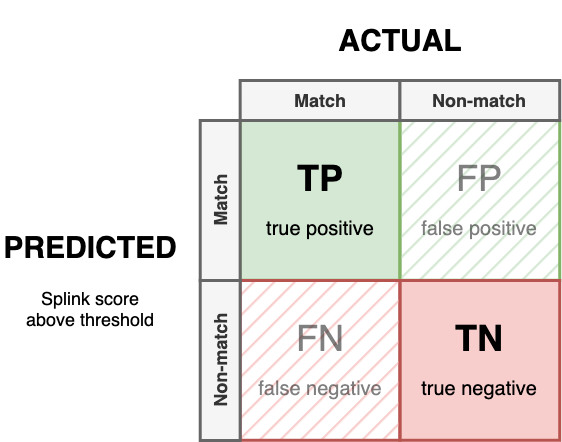

The diagram above was exported from draw.io. Its source (the exported page's mxGraphModel, read from the mxfile embedded in the PNG):
<mxGraphModel dx="1661" dy="780" grid="1" gridSize="10" guides="1" tooltips="1" connect="1" arrows="1" fold="1" page="1" pageScale="1" pageWidth="827" pageHeight="1169" math="1" shadow="0">
  <root>
    <mxCell id="0" />
    <mxCell id="1" parent="0" />
    <mxCell id="13" value="" style="group" vertex="1" connectable="0" parent="1">
      <mxGeometry x="-140" y="50" width="559.2222222222222" height="440" as="geometry" />
    </mxCell>
    <mxCell id="3" value="&lt;font style=&quot;&quot;&gt;&lt;font style=&quot;font-size: 30px;&quot;&gt;ACTUAL&lt;/font&gt;&lt;br&gt;&lt;/font&gt;" style="rounded=0;whiteSpace=wrap;html=1;fontSize=18;fontStyle=1;fillColor=none;strokeColor=none;" parent="13" vertex="1">
      <mxGeometry x="239.66666666666666" width="319.55555555555554" height="80" as="geometry" />
    </mxCell>
    <mxCell id="4" value="TP&lt;br&gt;&lt;font style=&quot;font-size: 20px; font-weight: normal;&quot;&gt;true positive&lt;/font&gt;" style="whiteSpace=wrap;html=1;aspect=fixed;fillColor=#d5e8d4;strokeColor=#82b366;fontSize=36;fontStyle=1;strokeWidth=3;" parent="13" vertex="1">
      <mxGeometry x="239.66666666666666" y="120" width="159.77777777777777" height="159.77777777777777" as="geometry" />
    </mxCell>
    <mxCell id="5" value="FP&lt;br&gt;&lt;font style=&quot;font-size: 20px;&quot;&gt;false positive&lt;/font&gt;" style="whiteSpace=wrap;html=1;aspect=fixed;fontSize=36;fontStyle=0;strokeWidth=3;fillStyle=hatch;fillColor=#d5e8d4;strokeColor=#82b366;textOpacity=50;" parent="13" vertex="1">
      <mxGeometry x="399.44444444444446" y="120" width="159.77777777777777" height="159.77777777777777" as="geometry" />
    </mxCell>
    <mxCell id="6" value="TN&lt;br&gt;&lt;font style=&quot;font-size: 20px; font-weight: normal;&quot;&gt;true negative&lt;/font&gt;" style="whiteSpace=wrap;html=1;aspect=fixed;fillColor=#f8cecc;strokeColor=#b85450;fontSize=36;strokeWidth=3;fontStyle=1" parent="13" vertex="1">
      <mxGeometry x="399.44444444444446" y="280" width="159.77777777777777" height="159.77777777777777" as="geometry" />
    </mxCell>
    <mxCell id="7" value="FN&lt;br&gt;&lt;font style=&quot;font-size: 20px;&quot;&gt;false negative&lt;/font&gt;" style="whiteSpace=wrap;html=1;aspect=fixed;fillColor=#f8cecc;strokeColor=#b85450;fontSize=36;strokeWidth=3;fontStyle=0;fillStyle=hatch;textOpacity=50;" parent="13" vertex="1">
      <mxGeometry x="239.66666666666666" y="280" width="159.77777777777777" height="159.77777777777777" as="geometry" />
    </mxCell>
    <mxCell id="8" value="&lt;font style=&quot;&quot;&gt;&lt;font style=&quot;font-size: 30px;&quot;&gt;PREDICTED&lt;/font&gt;&lt;br&gt;&lt;/font&gt;&lt;br&gt;&lt;span style=&quot;font-weight: normal;&quot;&gt;Splink score&lt;br&gt;above threshold&lt;/span&gt;" style="rounded=0;whiteSpace=wrap;html=1;fontSize=18;fontStyle=1;fillColor=none;strokeColor=none;" parent="13" vertex="1">
      <mxGeometry y="200" width="179.75" height="160" as="geometry" />
    </mxCell>
    <mxCell id="9" value="&lt;font style=&quot;font-size: 18px;&quot;&gt;Match&lt;/font&gt;" style="text;html=1;strokeColor=#666666;fillColor=#f5f5f5;align=center;verticalAlign=middle;whiteSpace=wrap;rounded=0;fontColor=#333333;fontStyle=1;strokeWidth=3;" parent="13" vertex="1">
      <mxGeometry x="239.66666666666666" y="80" width="159.77777777777777" height="40" as="geometry" />
    </mxCell>
    <mxCell id="10" value="&lt;font style=&quot;font-size: 18px;&quot;&gt;Non-match&lt;/font&gt;" style="text;html=1;strokeColor=#666666;fillColor=#f5f5f5;align=center;verticalAlign=middle;whiteSpace=wrap;rounded=0;fontColor=#333333;fontStyle=1;strokeWidth=3;" parent="13" vertex="1">
      <mxGeometry x="399.44444444444446" y="80" width="159.77777777777777" height="40" as="geometry" />
    </mxCell>
    <mxCell id="11" value="&lt;font style=&quot;font-size: 18px;&quot;&gt;Match&lt;/font&gt;" style="text;html=1;strokeColor=#666666;fillColor=#f5f5f5;align=center;verticalAlign=middle;whiteSpace=wrap;rounded=0;fontColor=#333333;direction=north;horizontal=0;fontStyle=1;strokeWidth=3;" parent="13" vertex="1">
      <mxGeometry x="199.72222222222223" y="120" width="39.94444444444444" height="160" as="geometry" />
    </mxCell>
    <mxCell id="12" value="&lt;font style=&quot;font-size: 18px;&quot;&gt;Non-match&lt;/font&gt;" style="text;html=1;strokeColor=#666666;fillColor=#f5f5f5;align=center;verticalAlign=middle;whiteSpace=wrap;rounded=0;fontColor=#333333;direction=north;horizontal=0;fontStyle=1;strokeWidth=3;" parent="13" vertex="1">
      <mxGeometry x="199.72222222222223" y="280" width="39.94444444444444" height="160" as="geometry" />
    </mxCell>
  </root>
</mxGraphModel>